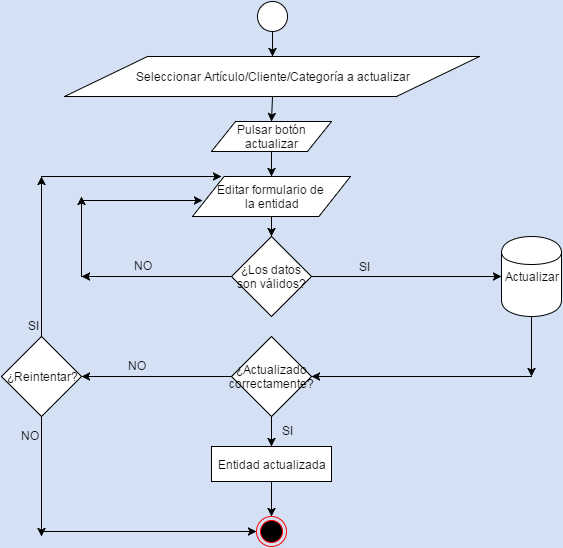

The diagram above was exported from draw.io. Its source (the exported page's mxGraphModel, read from the mxfile embedded in the PNG):
<mxGraphModel dx="1434" dy="736" grid="1" gridSize="10" guides="1" tooltips="1" connect="1" arrows="1" fold="1" page="1" pageScale="1" pageWidth="826" pageHeight="1169" background="#D4E1F5" math="0" shadow="0">
  <root>
    <mxCell id="0" />
    <mxCell id="1" parent="0" />
    <mxCell id="55650ba12411e519-1" value="" style="ellipse;html=1;shape=endState;fillColor=#000000;strokeColor=#ff0000;" vertex="1" parent="1">
      <mxGeometry x="305" y="540" width="30" height="30" as="geometry" />
    </mxCell>
    <mxCell id="55650ba12411e519-2" value="" style="ellipse;whiteSpace=wrap;html=1;fillColor=#ffffff;strokeColor=#000000;" vertex="1" parent="1">
      <mxGeometry x="306" y="25" width="30" height="30" as="geometry" />
    </mxCell>
    <mxCell id="55650ba12411e519-3" value="Seleccionar Artículo/Cliente/Categoría a actualizar" style="shape=parallelogram;whiteSpace=wrap;html=1;fillColor=#ffffff;strokeColor=#000000;" vertex="1" parent="1">
      <mxGeometry x="113" y="80" width="415" height="40" as="geometry" />
    </mxCell>
    <mxCell id="55650ba12411e519-6" value="Pulsar botón actualizar" style="shape=parallelogram;whiteSpace=wrap;html=1;fillColor=#ffffff;strokeColor=#000000;" vertex="1" parent="1">
      <mxGeometry x="260" y="145" width="120" height="30" as="geometry" />
    </mxCell>
    <mxCell id="55650ba12411e519-7" value="Editar formulario de&amp;nbsp;&lt;br&gt;la entidad" style="shape=parallelogram;whiteSpace=wrap;html=1;fillColor=#ffffff;strokeColor=#000000;" vertex="1" parent="1">
      <mxGeometry x="241" y="200" width="158" height="40" as="geometry" />
    </mxCell>
    <mxCell id="55650ba12411e519-9" value="¿Los datos son válidos?" style="rhombus;whiteSpace=wrap;html=1;fillColor=#ffffff;strokeColor=#000000;" vertex="1" parent="1">
      <mxGeometry x="280" y="260" width="80" height="80" as="geometry" />
    </mxCell>
    <mxCell id="55650ba12411e519-10" value="¿Actualizado correctamente?" style="rhombus;whiteSpace=wrap;html=1;fillColor=#ffffff;strokeColor=#000000;" vertex="1" parent="1">
      <mxGeometry x="280" y="360" width="80" height="80" as="geometry" />
    </mxCell>
    <mxCell id="55650ba12411e519-11" value="Actualizar" style="shape=cylinder;whiteSpace=wrap;html=1;fillColor=#ffffff;strokeColor=#000000;" vertex="1" parent="1">
      <mxGeometry x="550" y="260" width="60" height="80" as="geometry" />
    </mxCell>
    <mxCell id="55650ba12411e519-12" value="Entidad actualizada" style="whiteSpace=wrap;html=1;fillColor=#ffffff;strokeColor=#000000;" vertex="1" parent="1">
      <mxGeometry x="260" y="470" width="120" height="35" as="geometry" />
    </mxCell>
    <mxCell id="55650ba12411e519-15" value="¿Reintentar?" style="rhombus;whiteSpace=wrap;html=1;fillColor=#ffffff;strokeColor=#000000;direction=south;" vertex="1" parent="1">
      <mxGeometry x="50" y="360" width="80" height="80" as="geometry" />
    </mxCell>
    <mxCell id="55650ba12411e519-16" value="" style="endArrow=classic;html=1;entryX=0.5;entryY=0;exitX=0.5;exitY=1;" edge="1" parent="1" source="55650ba12411e519-3" target="55650ba12411e519-6">
      <mxGeometry width="50" height="50" relative="1" as="geometry">
        <mxPoint x="10" y="60" as="sourcePoint" />
        <mxPoint x="60" y="10" as="targetPoint" />
      </mxGeometry>
    </mxCell>
    <mxCell id="55650ba12411e519-17" value="" style="endArrow=classic;html=1;entryX=0.5;entryY=0;exitX=0.5;exitY=1;" edge="1" parent="1" source="55650ba12411e519-6" target="55650ba12411e519-7">
      <mxGeometry width="50" height="50" relative="1" as="geometry">
        <mxPoint x="10" y="60" as="sourcePoint" />
        <mxPoint x="60" y="10" as="targetPoint" />
      </mxGeometry>
    </mxCell>
    <mxCell id="55650ba12411e519-18" value="" style="endArrow=classic;html=1;entryX=0.5;entryY=0;exitX=0.5;exitY=1;" edge="1" parent="1" source="55650ba12411e519-7" target="55650ba12411e519-9">
      <mxGeometry width="50" height="50" relative="1" as="geometry">
        <mxPoint x="318" y="260" as="sourcePoint" />
        <mxPoint x="60" y="10" as="targetPoint" />
      </mxGeometry>
    </mxCell>
    <mxCell id="55650ba12411e519-21" value="" style="endArrow=classic;html=1;entryX=0;entryY=0.5;exitX=1;exitY=0.5;" edge="1" parent="1" source="55650ba12411e519-9" target="55650ba12411e519-11">
      <mxGeometry width="50" height="50" relative="1" as="geometry">
        <mxPoint x="10" y="60" as="sourcePoint" />
        <mxPoint x="60" y="10" as="targetPoint" />
      </mxGeometry>
    </mxCell>
    <mxCell id="55650ba12411e519-22" value="" style="endArrow=classic;html=1;entryX=0.5;entryY=0;exitX=0.5;exitY=1;" edge="1" parent="1" source="55650ba12411e519-10" target="55650ba12411e519-12">
      <mxGeometry width="50" height="50" relative="1" as="geometry">
        <mxPoint x="10" y="60" as="sourcePoint" />
        <mxPoint x="60" y="10" as="targetPoint" />
      </mxGeometry>
    </mxCell>
    <mxCell id="55650ba12411e519-23" value="SI" style="text;html=1;resizable=0;points=[];autosize=1;align=left;verticalAlign=top;spacingTop=-4;" vertex="1" parent="1">
      <mxGeometry x="406" y="281" width="30" height="20" as="geometry" />
    </mxCell>
    <mxCell id="55650ba12411e519-24" value="" style="endArrow=classic;html=1;exitX=0;exitY=0.5;" edge="1" parent="1" source="55650ba12411e519-9">
      <mxGeometry width="50" height="50" relative="1" as="geometry">
        <mxPoint x="10" y="60" as="sourcePoint" />
        <mxPoint x="130" y="300" as="targetPoint" />
      </mxGeometry>
    </mxCell>
    <mxCell id="55650ba12411e519-25" value="" style="endArrow=classic;html=1;" edge="1" parent="1">
      <mxGeometry width="50" height="50" relative="1" as="geometry">
        <mxPoint x="130" y="300" as="sourcePoint" />
        <mxPoint x="130" y="220" as="targetPoint" />
      </mxGeometry>
    </mxCell>
    <mxCell id="55650ba12411e519-26" value="" style="endArrow=classic;html=1;entryX=0.063;entryY=0.6;entryPerimeter=0;" edge="1" parent="1" target="55650ba12411e519-7">
      <mxGeometry width="50" height="50" relative="1" as="geometry">
        <mxPoint x="130" y="224" as="sourcePoint" />
        <mxPoint x="60" y="10" as="targetPoint" />
      </mxGeometry>
    </mxCell>
    <mxCell id="55650ba12411e519-27" value="NO" style="text;html=1;resizable=0;points=[];autosize=1;align=left;verticalAlign=top;spacingTop=-4;" vertex="1" parent="1">
      <mxGeometry x="181" y="280" width="30" height="20" as="geometry" />
    </mxCell>
    <mxCell id="55650ba12411e519-28" value="" style="endArrow=classic;html=1;exitX=0.5;exitY=1;" edge="1" parent="1" source="55650ba12411e519-11">
      <mxGeometry width="50" height="50" relative="1" as="geometry">
        <mxPoint x="10" y="60" as="sourcePoint" />
        <mxPoint x="580" y="400" as="targetPoint" />
      </mxGeometry>
    </mxCell>
    <mxCell id="55650ba12411e519-29" value="" style="endArrow=classic;html=1;entryX=1;entryY=0.5;" edge="1" parent="1" target="55650ba12411e519-10">
      <mxGeometry width="50" height="50" relative="1" as="geometry">
        <mxPoint x="580" y="400" as="sourcePoint" />
        <mxPoint x="60" y="10" as="targetPoint" />
      </mxGeometry>
    </mxCell>
    <mxCell id="55650ba12411e519-30" value="" style="endArrow=classic;html=1;exitX=0;exitY=0.5;entryX=0.5;entryY=0;" edge="1" parent="1" source="55650ba12411e519-10" target="55650ba12411e519-15">
      <mxGeometry width="50" height="50" relative="1" as="geometry">
        <mxPoint x="10" y="60" as="sourcePoint" />
        <mxPoint x="60" y="10" as="targetPoint" />
      </mxGeometry>
    </mxCell>
    <mxCell id="55650ba12411e519-31" value="NO" style="text;html=1;resizable=0;points=[];autosize=1;align=left;verticalAlign=top;spacingTop=-4;" vertex="1" parent="1">
      <mxGeometry x="175" y="380" width="30" height="20" as="geometry" />
    </mxCell>
    <mxCell id="55650ba12411e519-32" value="" style="endArrow=classic;html=1;exitX=0;exitY=0.5;" edge="1" parent="1" source="55650ba12411e519-15">
      <mxGeometry width="50" height="50" relative="1" as="geometry">
        <mxPoint x="10" y="60" as="sourcePoint" />
        <mxPoint x="90" y="200" as="targetPoint" />
      </mxGeometry>
    </mxCell>
    <mxCell id="55650ba12411e519-33" value="" style="endArrow=classic;html=1;entryX=0.184;entryY=0;entryPerimeter=0;" edge="1" parent="1" target="55650ba12411e519-7">
      <mxGeometry width="50" height="50" relative="1" as="geometry">
        <mxPoint x="90" y="200" as="sourcePoint" />
        <mxPoint x="60" y="10" as="targetPoint" />
      </mxGeometry>
    </mxCell>
    <mxCell id="55650ba12411e519-34" value="" style="endArrow=classic;html=1;entryX=0.5;entryY=0;exitX=0.5;exitY=1;" edge="1" parent="1" source="55650ba12411e519-12" target="55650ba12411e519-1">
      <mxGeometry width="50" height="50" relative="1" as="geometry">
        <mxPoint x="10" y="60" as="sourcePoint" />
        <mxPoint x="60" y="10" as="targetPoint" />
      </mxGeometry>
    </mxCell>
    <mxCell id="55650ba12411e519-37" value="SI" style="text;html=1;resizable=0;points=[];autosize=1;align=left;verticalAlign=top;spacingTop=-4;" vertex="1" parent="1">
      <mxGeometry x="329" y="445" width="30" height="20" as="geometry" />
    </mxCell>
    <mxCell id="55650ba12411e519-38" value="SI" style="text;html=1;resizable=0;points=[];autosize=1;align=left;verticalAlign=top;spacingTop=-4;" vertex="1" parent="1">
      <mxGeometry x="75" y="340" width="30" height="20" as="geometry" />
    </mxCell>
    <mxCell id="55650ba12411e519-39" value="" style="endArrow=classic;html=1;exitX=1;exitY=0.5;" edge="1" parent="1" source="55650ba12411e519-15">
      <mxGeometry width="50" height="50" relative="1" as="geometry">
        <mxPoint x="10" y="60" as="sourcePoint" />
        <mxPoint x="90" y="560" as="targetPoint" />
      </mxGeometry>
    </mxCell>
    <mxCell id="55650ba12411e519-40" value="" style="endArrow=classic;html=1;entryX=0;entryY=0.5;" edge="1" parent="1" target="55650ba12411e519-1">
      <mxGeometry width="50" height="50" relative="1" as="geometry">
        <mxPoint x="90" y="555" as="sourcePoint" />
        <mxPoint x="305" y="565" as="targetPoint" />
      </mxGeometry>
    </mxCell>
    <mxCell id="55650ba12411e519-41" value="NO" style="text;html=1;resizable=0;points=[];autosize=1;align=left;verticalAlign=top;spacingTop=-4;" vertex="1" parent="1">
      <mxGeometry x="68" y="450" width="30" height="20" as="geometry" />
    </mxCell>
    <mxCell id="55650ba12411e519-42" style="edgeStyle=orthogonalEdgeStyle;rounded=0;comic=1;html=1;exitX=0;exitY=1;entryX=0;entryY=1;jettySize=auto;orthogonalLoop=1;" edge="1" parent="1" source="55650ba12411e519-2" target="55650ba12411e519-2">
      <mxGeometry relative="1" as="geometry" />
    </mxCell>
    <mxCell id="55650ba12411e519-43" value="" style="endArrow=classic;html=1;entryX=0.5;entryY=0;exitX=0.5;exitY=1;" edge="1" parent="1" source="55650ba12411e519-2" target="55650ba12411e519-3">
      <mxGeometry width="50" height="50" relative="1" as="geometry">
        <mxPoint x="10" y="60" as="sourcePoint" />
        <mxPoint x="40" y="10" as="targetPoint" />
      </mxGeometry>
    </mxCell>
  </root>
</mxGraphModel>